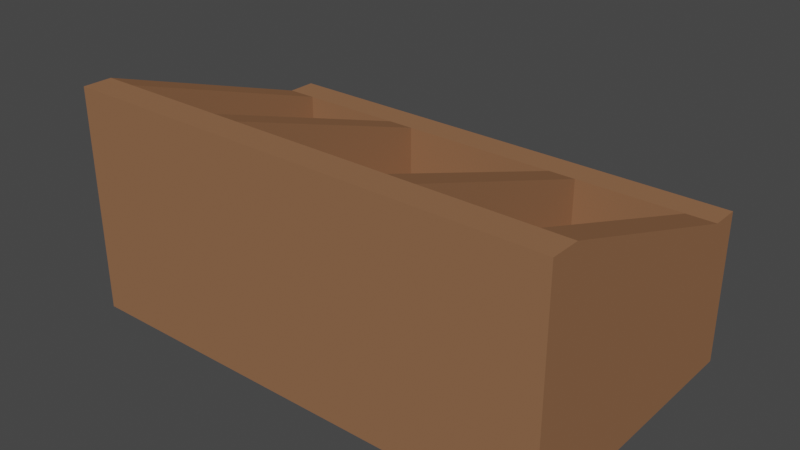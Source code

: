 # Source: produceshelf.blend  (saved by Blender 2.91.10; exported with 4.5.12 LTS)
import bpy
from mathutils import Matrix  # noqa: F401  (used for matrix-valued properties, if any)

bpy.ops.wm.read_factory_settings(use_empty=True)
scene = bpy.context.scene
scene.name = 'Scene'

# ---- collections
col_collection = bpy.data.collections.new('Collection'); scene.collection.children.link(col_collection)

# ---- materials (node trees are filled in below, after node groups)
mat_material = bpy.data.materials.new('Material')
mat_material.alpha_threshold = 0.0
mat_material.use_transparent_shadow = False
mat_material.diffuse_color = (0.2812, 0.1381, 0.07172, 1.0)
mat_material.roughness = 1.0
mat_material.line_color = (0.0, 0.0, 0.0, 1.0)

# ---- material node trees

# ---- world
world_world = bpy.data.worlds.new('World'); scene.world = world_world
world_world.use_nodes = True; world_world.node_tree.nodes.clear()
_N = world_world.node_tree.nodes; _L = world_world.node_tree.links
n0 = _N.new('ShaderNodeOutputWorld'); n0.name = 'World Output'; n0.location = (300, 300)
n1 = _N.new('ShaderNodeBackground'); n1.name = 'Background'; n1.location = (10, 300)
n1.inputs[0].default_value = (0.05088, 0.05088, 0.05088, 1.0)
_L.new(n1.outputs[0], n0.inputs[0])
n0.is_active_output = True
world_world.color = (0.05088, 0.05088, 0.05088)
world_world.use_sun_shadow = False
world_world.sun_shadow_jitter_overblur = 0.0

# ---- meshes
me_cube = bpy.data.meshes.new('Cube')
me_cube.from_pydata([(3.885, 2.753, 1.0), (3.885, 2.753, -0.4965), (3.885, -1.0, 2.263), (3.885, -1.0, -0.4965), (-3.258, 2.753, 1.0), (-3.258, 2.753, -0.4965), (-3.258, -1.0, 2.263), (-3.258, -1.0, -0.4965), (0.3139, 2.753, -0.4965), (0.3139, -1.0, 2.263), (0.3139, -1.0, -0.4965), (0.3139, 2.753, 1.0), (2.1, -1.0, -0.4965), (2.1, 2.753, 1.0), (2.1, 2.753, -0.4965), (2.1, -1.0, 2.263), (-1.472, 2.753, -0.4965), (-1.472, -1.0, 2.263), (-1.472, -1.0, -0.4965), (-1.472, 2.753, 1.0), (2.992, -1.0, -0.4965), (2.992, 2.753, 1.0), (2.992, 2.753, -0.4965), (2.992, -1.0, 2.263), (1.197, 2.753, -0.4965), (1.197, -1.0, 2.263), (1.197, -1.0, -0.4965), (1.197, 2.753, 1.0), (1.648, -1.0, -0.4965), (1.648, 2.753, 1.0), (1.648, 2.753, -0.4965), (1.648, -1.0, 2.263), (-0.579, -1.0, -0.4965), (-0.579, 2.753, 1.0), (-0.579, 2.753, -0.4965), (-0.579, -1.0, 2.263), (-1.025, 2.753, -0.4965), (-1.025, -1.0, 2.263), (-1.025, -1.0, -0.4965), (-1.025, 2.753, 1.0), (-1.025, -1.0, 2.263), (-1.472, -1.0, 2.263), (-1.472, 2.753, 1.0), (-1.025, 2.753, 1.0), (1.648, 2.753, 2.0), (2.1, 2.753, 2.0), (2.1, -1.0, 3.263), (1.648, -1.0, 3.263), (-1.025, -1.0, 3.263), (-1.472, -1.0, 3.263), (-1.472, 2.753, 2.0), (-1.025, 2.753, 2.0), (-1.472, 3.24, -0.4965), (-3.258, 3.24, -0.4965), (3.885, 3.24, 1.0), (3.885, 3.24, -0.4965), (-3.258, 3.24, 1.0), (2.992, 3.24, 1.0), (1.197, 3.24, -0.4965), (0.3139, 3.24, -0.4965), (-0.579, 3.24, 1.0), (0.3139, 3.24, 1.0), (1.648, 3.24, 1.0), (2.1, 3.24, 1.0), (2.992, 3.24, -0.4965), (2.1, 3.24, -0.4965), (-1.025, 3.24, -0.4965), (-1.472, 3.24, 1.0), (1.648, 3.24, -0.4965), (1.197, 3.24, 1.0), (-1.025, 3.24, 1.0), (-0.579, 3.24, -0.4965), (4.364, 2.753, 1.0), (4.364, 2.753, -0.4965), (4.364, -1.0, 2.263), (4.364, -1.0, -0.4965), (4.364, 3.24, 1.0), (4.364, 3.24, -0.4965), (-3.764, 2.753, -0.4965), (-3.764, -1.0, -0.4965), (-3.764, -1.0, 2.263), (-3.764, 2.753, 1.0), (-3.764, 3.24, -0.4965), (-3.764, 3.24, 1.0), (-3.258, 3.24, 2.0), (-3.764, 3.24, 2.0), (3.885, 2.753, 2.0), (3.885, -1.0, 3.263), (-3.258, -1.0, 3.263), (-3.258, 2.753, 2.0), (2.992, 2.753, 2.0), (-0.579, 2.753, 2.0), (0.3139, 2.753, 2.0), (1.648, 2.753, 2.0), (2.1, 2.753, 2.0), (-1.472, 2.753, 2.0), (1.648, 3.24, 2.0), (2.1, 3.24, 2.0), (1.197, 2.753, 2.0), (-1.025, 2.753, 2.0), (3.885, 3.24, 2.0), (4.364, 3.24, 2.0), (2.992, 3.24, 2.0), (-0.579, 3.24, 2.0), (0.3139, 3.24, 2.0), (-1.472, 3.24, 2.0), (1.197, 3.24, 2.0), (-1.025, 3.24, 2.0), (4.364, 2.753, 2.0), (4.364, -1.0, 3.263), (-3.764, -1.0, 3.263), (-3.764, 2.753, 2.0), (-3.258, -1.0, -0.4965), (-3.258, -1.0, 2.263), (-1.472, -1.0, 2.263), (2.992, -1.0, -0.4965), (3.885, -1.0, -0.4965), (1.197, -1.0, 2.263), (0.3139, -1.0, 2.263), (-0.579, -1.0, -0.4965), (0.3139, -1.0, -0.4965), (0.3139, -1.0, -0.4965), (1.648, -1.0, -0.4965), (2.1, -1.0, -0.4965), (2.992, -1.0, 2.263), (2.1, -1.0, 2.263), (2.992, -1.0, -0.4965), (-1.025, -1.0, 2.263), (-1.472, -1.0, -0.4965), (0.3139, -1.0, 3.263), (0.3139, -1.0, 2.263), (-1.472, -1.0, 2.263), (3.885, -1.0, 2.263), (-3.258, -1.0, 2.263), (-0.579, -1.0, 2.263), (-0.579, -1.0, 3.263), (1.648, -1.0, 2.263), (1.197, -1.0, -0.4965), (1.197, -1.0, 2.263), (-1.025, -1.0, -0.4965), (-0.579, -1.0, 2.263), (1.648, -1.0, -0.4965), (2.1, -1.485, 3.263), (2.1, -1.485, 2.263), (2.1, -1.0, -0.4965), (-1.025, -1.0, 2.263), (-1.472, -1.0, 2.263), (2.1, -1.0, 3.263), (1.648, -1.0, 3.263), (-1.025, -1.0, 3.263), (-1.472, -1.0, 3.263), (-3.258, -1.0, -0.4965), (3.885, -1.0, -0.4965), (-0.579, -1.0, -0.4965), (2.992, -1.485, 2.263), (2.992, -1.485, 3.263), (2.992, -1.0, 2.263), (2.1, -1.0, 2.263), (-1.025, -1.0, 2.263), (-1.472, -1.0, -0.4965), (0.3139, -1.485, -0.4965), (3.885, -1.0, 2.263), (1.197, -1.0, -0.4965), (1.197, -1.485, -0.4965), (1.648, -1.0, 2.263), (2.1, -1.0, 3.263), (-1.025, -1.0, -0.4965), (-3.258, -1.485, -0.4965), (-3.258, -1.485, 2.263), (3.885, -1.485, 2.263), (3.885, -1.485, -0.4965), (-1.472, -1.485, 2.263), (2.992, -1.485, -0.4965), (1.197, -1.485, 2.263), (0.3139, -1.485, 2.263), (-0.579, -1.485, -0.4965), (1.648, -1.485, -0.4965), (2.1, -1.485, -0.4965), (-1.025, -1.485, 2.263), (-1.472, -1.485, -0.4965), (1.648, -1.485, 2.263), (-1.025, -1.485, -0.4965), (-0.579, -1.485, 2.263), (0.3139, -1.485, 3.263), (1.197, -1.485, 3.263), (4.364, -1.0, 3.263), (4.364, -1.0, 2.263), (-3.764, -1.0, 3.263), (-3.764, -1.0, 2.263), (-3.764, -1.485, 2.263), (-3.764, -1.485, 3.263), (1.648, -1.0, 3.263), (1.197, -1.0, 3.263), (-3.258, -1.485, 3.263), (-1.472, -1.485, 3.263), (4.364, -1.0, -0.4965), (4.364, -1.0, 2.263), (4.364, -1.0, -0.4965), (4.364, -1.485, 2.263), (4.364, -1.485, -0.4965), (-3.764, -1.0, -0.4965), (-3.764, -1.0, 2.263), (-3.764, -1.0, -0.4965), (-3.764, -1.485, -0.4965), (-1.472, -1.0, 3.263), (-3.258, -1.0, 3.263), (-0.579, -1.485, 3.263), (2.992, -1.0, 3.263), (-1.025, -1.485, 3.263), (-1.025, -1.0, 3.263), (3.885, -1.0, 3.263), (1.648, -1.485, 3.263), (3.885, -1.485, 3.263), (4.364, -1.485, 3.263), (4.364, -1.0, 3.263), (3.885, -1.0, 3.263), (-3.764, -1.0, 3.263), (-3.258, -1.0, 3.263)], [], [(19, 4, 6, 17), (22, 1, 3, 20), (1, 22, 64, 55), (16, 5, 53, 52), (34, 8, 10, 32), (27, 11, 9, 25), (21, 13, 15, 23), (72, 76, 101, 108), (30, 14, 12, 28), (5, 16, 18, 7), (76, 54, 100, 101), (37, 39, 43, 40), (0, 21, 23, 2), (22, 14, 65, 64), (14, 22, 20, 12), (8, 24, 26, 10), (30, 24, 58, 68), (29, 27, 25, 31), (13, 29, 44, 45), (24, 30, 28, 26), (11, 33, 35, 9), (36, 34, 32, 38), (36, 16, 52, 66), (16, 36, 38, 18), (33, 39, 37, 35), (19, 17, 41, 42), (39, 19, 42, 43), (45, 44, 47, 46), (51, 50, 49, 48), (40, 43, 51, 48), (15, 13, 45, 46), (29, 31, 47, 44), (42, 41, 49, 50), (43, 42, 50, 51), (29, 13, 94, 93), (11, 27, 98, 92), (60, 70, 107, 103), (19, 39, 99, 95), (3, 1, 73, 75), (64, 57, 54, 55), (71, 60, 61, 59), (68, 62, 63, 65), (53, 56, 67, 52), (65, 63, 57, 64), (59, 61, 69, 58), (58, 69, 62, 68), (66, 70, 60, 71), (52, 67, 70, 66), (34, 36, 66, 71), (62, 69, 106, 96), (55, 54, 76, 77), (14, 30, 68, 65), (33, 11, 92, 91), (69, 61, 104, 106), (8, 34, 71, 59), (24, 8, 59, 58), (73, 72, 74, 75), (2, 23, 124, 132), (26, 28, 122, 137), (72, 73, 77, 76), (40, 48, 149, 145), (74, 72, 108, 109), (1, 55, 77, 73), (88, 110, 216, 217), (110, 80, 201, 216), (6, 88, 217, 113), (79, 80, 81, 78), (78, 81, 83, 82), (23, 15, 125, 124), (9, 35, 140, 118), (56, 53, 82, 83), (12, 20, 115, 123), (13, 21, 90, 94), (53, 5, 78, 82), (20, 3, 116, 115), (5, 7, 79, 78), (91, 92, 104, 103), (94, 90, 102, 97), (93, 94, 97, 96), (48, 49, 150, 149), (28, 12, 123, 122), (75, 74, 186, 195), (87, 2, 132, 215), (38, 32, 119, 139), (17, 6, 113, 114), (10, 26, 137, 120), (89, 84, 85, 111), (46, 47, 148, 147), (3, 75, 195, 116), (98, 93, 96, 106), (89, 95, 105, 84), (99, 91, 103, 107), (92, 98, 106, 104), (90, 86, 100, 102), (95, 99, 107, 105), (31, 25, 117, 136), (86, 87, 109, 108), (100, 86, 108, 101), (74, 109, 185, 186), (88, 89, 111, 110), (70, 67, 105, 107), (79, 7, 112, 200), (47, 31, 136, 148), (109, 87, 215, 185), (7, 18, 128, 112), (54, 57, 102, 100), (15, 46, 147, 125), (27, 29, 93, 98), (18, 38, 139, 128), (61, 60, 103, 104), (35, 37, 127, 140), (41, 17, 114, 146), (32, 10, 120, 119), (63, 62, 96, 97), (4, 19, 95, 89), (56, 83, 85, 84), (37, 40, 145, 127), (80, 79, 200, 201), (0, 2, 87, 86), (81, 80, 110, 111), (67, 56, 84, 105), (25, 9, 118, 117), (39, 33, 91, 99), (6, 4, 89, 88), (49, 41, 146, 150), (83, 81, 111, 85), (57, 63, 97, 102), (21, 0, 86, 90), (115, 116, 152, 126), (151, 167, 203, 202), (169, 170, 199, 198), (112, 128, 159, 151), (137, 122, 141, 162), (127, 114, 131, 158), (119, 120, 121, 153), (123, 115, 126, 144), (114, 113, 133, 131), (201, 113, 217, 216), (117, 118, 130, 138), (167, 168, 189, 203), (122, 123, 144, 141), (146, 145, 149, 150), (114, 127, 145, 146), (136, 125, 147, 148), (159, 166, 181, 179), (151, 159, 179, 167), (126, 152, 170, 172), (134, 158, 209, 135), (121, 162, 163, 160), (198, 196, 214, 213), (133, 188, 187, 205), (136, 117, 138, 164), (139, 119, 153, 166), (124, 125, 157, 156), (120, 137, 162, 121), (132, 124, 156, 161), (140, 127, 158, 134), (113, 112, 151, 133), (125, 136, 164, 157), (128, 139, 166, 159), (118, 140, 134, 130), (170, 152, 197, 199), (179, 171, 168, 167), (163, 173, 174, 160), (172, 154, 143, 177), (181, 178, 171, 179), (170, 169, 154, 172), (176, 180, 173, 163), (177, 143, 180, 176), (160, 174, 182, 175), (175, 182, 178, 181), (162, 141, 176, 163), (153, 121, 160, 175), (171, 178, 208, 194), (144, 126, 172, 177), (141, 144, 177, 176), (166, 153, 175, 181), (130, 134, 135, 129), (143, 154, 155, 142), (189, 168, 193, 190), (157, 164, 191, 165), (174, 173, 184, 183), (195, 186, 196, 197), (197, 196, 198, 199), (132, 161, 196, 186), (188, 189, 190, 187), (164, 138, 192, 191), (152, 116, 195, 197), (188, 202, 203, 189), (133, 151, 202, 188), (168, 171, 194, 193), (112, 113, 201, 200), (192, 129, 183, 184), (135, 209, 208, 206), (209, 204, 194, 208), (204, 205, 193, 194), (191, 192, 184, 211), (165, 191, 211, 142), (210, 207, 155, 212), (207, 165, 142, 155), (129, 135, 206, 183), (210, 212, 213, 214), (193, 205, 187, 190), (154, 169, 212, 155), (131, 133, 205, 204), (173, 180, 211, 184), (138, 130, 129, 192), (169, 198, 213, 212), (196, 161, 210, 214), (132, 186, 185, 215), (180, 143, 142, 211), (156, 157, 165, 207), (158, 131, 204, 209), (182, 174, 183, 206), (178, 182, 206, 208), (161, 156, 207, 210)])
_uv = me_cube.uv_layers.new(name='UVMap')
_uv.uv.foreach_set('vector', [0.8125, 0.5, 0.875, 0.5, 0.875, 0.75, 0.8125, 0.75, 0.3438, 0.5, 0.375, 0.5, 0.375, 0.75, 0.3438, 0.75, 0.375, 0.5, 0.3438, 0.5, 0.3438, 0.5, 0.375, 0.5, 0.1875, 0.5, 0.125, 0.5, 0.125, 0.5, 0.1875, 0.5, 0.2187, 0.5, 0.25, 0.5, 0.25, 0.75, 0.2187, 0.75, 0.7191, 0.5, 0.75, 0.5, 0.75, 0.75, 0.7191, 0.75, 0.6562, 0.5, 0.6875, 0.5, 0.6875, 0.75, 0.6562, 0.75, 0.625, 0.5, 0.625, 0.5, 0.625, 0.5, 0.625, 0.5, 0.2967, 0.5, 0.3125, 0.5, 0.3125, 0.75, 0.2967, 0.75, 0.125, 0.5, 0.1875, 0.5, 0.1875, 0.75, 0.125, 0.75, 0.625, 0.5, 0.625, 0.5, 0.625, 0.5, 0.625, 0.5, 0.7969, 0.75, 0.7969, 0.5, 0.7969, 0.5, 0.7969, 0.75, 0.625, 0.5, 0.6562, 0.5, 0.6562, 0.75, 0.625, 0.75, 0.3438, 0.5, 0.3125, 0.5, 0.3125, 0.5, 0.3438, 0.5, 0.3125, 0.5, 0.3438, 0.5, 0.3438, 0.75, 0.3125, 0.75, 0.25, 0.5, 0.2809, 0.5, 0.2809, 0.75, 0.25, 0.75, 0.2967, 0.5, 0.2809, 0.5, 0.2809, 0.5, 0.2967, 0.5, 0.7033, 0.5, 0.7191, 0.5, 0.7191, 0.75, 0.7033, 0.75, 0.625, 0.4375, 0.625, 0.4217, 0.625, 0.4217, 0.625, 0.4375, 0.2809, 0.5, 0.2967, 0.5, 0.2967, 0.75, 0.2809, 0.75, 0.75, 0.5, 0.7812, 0.5, 0.7812, 0.75, 0.75, 0.75, 0.2031, 0.5, 0.2187, 0.5, 0.2187, 0.75, 0.2031, 0.75, 0.2031, 0.5, 0.1875, 0.5, 0.1875, 0.5, 0.2031, 0.5, 0.1875, 0.5, 0.2031, 0.5, 0.2031, 0.75, 0.1875, 0.75, 0.7812, 0.5, 0.7969, 0.5, 0.7969, 0.75, 0.7812, 0.75, 0.8125, 0.5, 0.8125, 0.75, 0.8125, 0.75, 0.8125, 0.5, 0.625, 0.3281, 0.625, 0.3125, 0.625, 0.3125, 0.625, 0.3281, 0.6875, 0.5, 0.7033, 0.5, 0.7033, 0.75, 0.6875, 0.75, 0.7969, 0.5, 0.8125, 0.5, 0.8125, 0.75, 0.7969, 0.75, 0.7969, 0.75, 0.7969, 0.5, 0.7969, 0.5, 0.7969, 0.75, 0.6875, 0.75, 0.6875, 0.5, 0.6875, 0.5, 0.6875, 0.75, 0.7033, 0.5, 0.7033, 0.75, 0.7033, 0.75, 0.7033, 0.5, 0.8125, 0.5, 0.8125, 0.75, 0.8125, 0.75, 0.8125, 0.5, 0.625, 0.3281, 0.625, 0.3125, 0.625, 0.3125, 0.625, 0.3281, 0.625, 0.4217, 0.625, 0.4375, 0.625, 0.4375, 0.625, 0.4217, 0.75, 0.5, 0.7191, 0.5, 0.7191, 0.5, 0.75, 0.5, 0.625, 0.3438, 0.625, 0.3281, 0.625, 0.3281, 0.625, 0.3438, 0.625, 0.3125, 0.625, 0.3281, 0.625, 0.3281, 0.625, 0.3125, 0.375, 0.75, 0.375, 0.5, 0.375, 0.5, 0.375, 0.75, 0.375, 0.4688, 0.625, 0.4688, 0.625, 0.5, 0.375, 0.5, 0.375, 0.3438, 0.625, 0.3438, 0.625, 0.375, 0.375, 0.375, 0.375, 0.4217, 0.625, 0.4217, 0.625, 0.4375, 0.375, 0.4375, 0.375, 0.25, 0.625, 0.25, 0.625, 0.3125, 0.375, 0.3125, 0.375, 0.4375, 0.625, 0.4375, 0.625, 0.4688, 0.375, 0.4688, 0.375, 0.375, 0.625, 0.375, 0.625, 0.4059, 0.375, 0.4059, 0.375, 0.4059, 0.625, 0.4059, 0.625, 0.4217, 0.375, 0.4217, 0.375, 0.3281, 0.625, 0.3281, 0.625, 0.3438, 0.375, 0.3438, 0.375, 0.3125, 0.625, 0.3125, 0.625, 0.3281, 0.375, 0.3281, 0.2187, 0.5, 0.2031, 0.5, 0.2031, 0.5, 0.2187, 0.5, 0.625, 0.4217, 0.625, 0.4059, 0.625, 0.4059, 0.625, 0.4217, 0.375, 0.5, 0.625, 0.5, 0.625, 0.5, 0.375, 0.5, 0.3125, 0.5, 0.2967, 0.5, 0.2967, 0.5, 0.3125, 0.5, 0.7812, 0.5, 0.75, 0.5, 0.75, 0.5, 0.7812, 0.5, 0.625, 0.4059, 0.625, 0.375, 0.625, 0.375, 0.625, 0.4059, 0.25, 0.5, 0.2187, 0.5, 0.2187, 0.5, 0.25, 0.5, 0.2809, 0.5, 0.25, 0.5, 0.25, 0.5, 0.2809, 0.5, 0.375, 0.5, 0.625, 0.5, 0.625, 0.75, 0.375, 0.75, 0.625, 0.75, 0.6562, 0.75, 0.6562, 0.75, 0.625, 0.75, 0.2809, 0.75, 0.2967, 0.75, 0.2967, 0.75, 0.2809, 0.75, 0.625, 0.5, 0.375, 0.5, 0.375, 0.5, 0.625, 0.5, 0.7969, 0.75, 0.7969, 0.75, 0.7969, 0.75, 0.7969, 0.75, 0.625, 0.75, 0.625, 0.5, 0.625, 0.5, 0.625, 0.75, 0.375, 0.5, 0.375, 0.5, 0.375, 0.5, 0.375, 0.5, 0.875, 0.75, 0.875, 0.75, 0.875, 0.75, 0.875, 0.75, 0.625, 0.0, 0.625, 0.0, 0.625, 0.0, 0.625, 0.0, 0.875, 0.75, 0.875, 0.75, 0.875, 0.75, 0.875, 0.75, 0.375, 0.0, 0.625, 0.0, 0.625, 0.25, 0.375, 0.25, 0.375, 0.25, 0.625, 0.25, 0.625, 0.25, 0.375, 0.25, 0.6562, 0.75, 0.6875, 0.75, 0.6875, 0.75, 0.6562, 0.75, 0.75, 0.75, 0.7812, 0.75, 0.7812, 0.75, 0.75, 0.75, 0.625, 0.25, 0.375, 0.25, 0.375, 0.25, 0.625, 0.25, 0.3125, 0.75, 0.3438, 0.75, 0.3438, 0.75, 0.3125, 0.75, 0.6875, 0.5, 0.6562, 0.5, 0.6562, 0.5, 0.6875, 0.5, 0.125, 0.5, 0.125, 0.5, 0.125, 0.5, 0.125, 0.5, 0.3438, 0.75, 0.375, 0.75, 0.375, 0.75, 0.3438, 0.75, 0.125, 0.5, 0.125, 0.75, 0.125, 0.75, 0.125, 0.5, 0.7812, 0.5, 0.75, 0.5, 0.75, 0.5, 0.7812, 0.5, 0.6875, 0.5, 0.6562, 0.5, 0.6562, 0.5, 0.6875, 0.5, 0.625, 0.4217, 0.625, 0.4375, 0.625, 0.4375, 0.625, 0.4217, 0.7969, 0.75, 0.8125, 0.75, 0.8125, 0.75, 0.7969, 0.75, 0.2967, 0.75, 0.3125, 0.75, 0.3125, 0.75, 0.2967, 0.75, 0.375, 0.75, 0.625, 0.75, 0.625, 0.75, 0.375, 0.75, 0.625, 0.75, 0.625, 0.75, 0.625, 0.75, 0.625, 0.75, 0.2031, 0.75, 0.2187, 0.75, 0.2187, 0.75, 0.2031, 0.75, 0.8125, 0.75, 0.875, 0.75, 0.875, 0.75, 0.8125, 0.75, 0.25, 0.75, 0.2809, 0.75, 0.2809, 0.75, 0.25, 0.75, 0.875, 0.5, 0.875, 0.5, 0.875, 0.5, 0.875, 0.5, 0.6875, 0.75, 0.7033, 0.75, 0.7033, 0.75, 0.6875, 0.75, 0.375, 0.75, 0.375, 0.75, 0.375, 0.75, 0.375, 0.75, 0.7191, 0.5, 0.7033, 0.5, 0.7033, 0.5, 0.7191, 0.5, 0.875, 0.5, 0.8125, 0.5, 0.8125, 0.5, 0.875, 0.5, 0.7969, 0.5, 0.7812, 0.5, 0.7812, 0.5, 0.7969, 0.5, 0.75, 0.5, 0.7191, 0.5, 0.7191, 0.5, 0.75, 0.5, 0.6562, 0.5, 0.625, 0.5, 0.625, 0.5, 0.6562, 0.5, 0.625, 0.3125, 0.625, 0.3281, 0.625, 0.3281, 0.625, 0.3125, 0.7033, 0.75, 0.7191, 0.75, 0.7191, 0.75, 0.7033, 0.75, 0.625, 0.5, 0.625, 0.75, 0.625, 0.75, 0.625, 0.5, 0.625, 0.5, 0.625, 0.5, 0.625, 0.5, 0.625, 0.5, 0.625, 0.75, 0.625, 0.75, 0.625, 0.75, 0.625, 0.75, 0.875, 0.75, 0.875, 0.5, 0.875, 0.5, 0.875, 0.75, 0.625, 0.3281, 0.625, 0.3125, 0.625, 0.3125, 0.625, 0.3281, 0.125, 0.75, 0.125, 0.75, 0.125, 0.75, 0.125, 0.75, 0.7033, 0.75, 0.7033, 0.75, 0.7033, 0.75, 0.7033, 0.75, 0.625, 0.75, 0.625, 0.75, 0.625, 0.75, 0.625, 0.75, 0.125, 0.75, 0.1875, 0.75, 0.1875, 0.75, 0.125, 0.75, 0.625, 0.5, 0.625, 0.4688, 0.625, 0.4688, 0.625, 0.5, 0.6875, 0.75, 0.6875, 0.75, 0.6875, 0.75, 0.6875, 0.75, 0.7191, 0.5, 0.7033, 0.5, 0.7033, 0.5, 0.7191, 0.5, 0.1875, 0.75, 0.2031, 0.75, 0.2031, 0.75, 0.1875, 0.75, 0.625, 0.375, 0.625, 0.3438, 0.625, 0.3438, 0.625, 0.375, 0.7812, 0.75, 0.7969, 0.75, 0.7969, 0.75, 0.7812, 0.75, 0.8125, 0.75, 0.8125, 0.75, 0.8125, 0.75, 0.8125, 0.75, 0.2187, 0.75, 0.25, 0.75, 0.25, 0.75, 0.2187, 0.75, 0.625, 0.4375, 0.625, 0.4217, 0.625, 0.4217, 0.625, 0.4375, 0.875, 0.5, 0.8125, 0.5, 0.8125, 0.5, 0.875, 0.5, 0.625, 0.25, 0.625, 0.25, 0.625, 0.25, 0.625, 0.25, 0.7969, 0.75, 0.7969, 0.75, 0.7969, 0.75, 0.7969, 0.75, 0.625, 0.0, 0.375, 0.0, 0.375, 0.0, 0.625, 0.0, 0.625, 0.5, 0.625, 0.75, 0.625, 0.75, 0.625, 0.5, 0.625, 0.25, 0.625, 0.0, 0.625, 0.0, 0.625, 0.25, 0.625, 0.3125, 0.625, 0.25, 0.625, 0.25, 0.625, 0.3125, 0.7191, 0.75, 0.75, 0.75, 0.75, 0.75, 0.7191, 0.75, 0.7969, 0.5, 0.7812, 0.5, 0.7812, 0.5, 0.7969, 0.5, 0.875, 0.75, 0.875, 0.5, 0.875, 0.5, 0.875, 0.75, 0.8125, 0.75, 0.8125, 0.75, 0.8125, 0.75, 0.8125, 0.75, 0.625, 0.25, 0.625, 0.25, 0.625, 0.25, 0.625, 0.25, 0.625, 0.4688, 0.625, 0.4375, 0.625, 0.4375, 0.625, 0.4688, 0.6562, 0.5, 0.625, 0.5, 0.625, 0.5, 0.6562, 0.5, 0.3438, 0.75, 0.375, 0.75, 0.375, 0.75, 0.3438, 0.75, 0.125, 0.75, 0.125, 0.75, 0.125, 0.75, 0.125, 0.75, 0.625, 0.75, 0.375, 0.75, 0.375, 0.75, 0.625, 0.75, 0.125, 0.75, 0.1875, 0.75, 0.1875, 0.75, 0.125, 0.75, 0.2809, 0.75, 0.2967, 0.75, 0.2967, 0.75, 0.2809, 0.75, 0.625, 0.9219, 0.625, 0.9375, 0.625, 0.9375, 0.625, 0.9219, 0.2187, 0.75, 0.25, 0.75, 0.25, 0.75, 0.2187, 0.75, 0.3125, 0.75, 0.3438, 0.75, 0.3438, 0.75, 0.3125, 0.75, 0.8125, 0.75, 0.875, 0.75, 0.875, 0.75, 0.8125, 0.75, 0.625, 0.0, 0.625, 0.0, 0.625, 0.0, 0.625, 0.0, 0.7191, 0.75, 0.75, 0.75, 0.75, 0.75, 0.7191, 0.75, 0.375, 1.0, 0.625, 1.0, 0.625, 1.0, 0.375, 1.0, 0.2967, 0.75, 0.3125, 0.75, 0.3125, 0.75, 0.2967, 0.75, 0.625, 0.9375, 0.625, 0.9219, 0.625, 0.9219, 0.625, 0.9375, 0.625, 0.9375, 0.625, 0.9219, 0.625, 0.9219, 0.625, 0.9375, 0.625, 0.8283, 0.625, 0.8125, 0.625, 0.8125, 0.625, 0.8283, 0.1875, 0.75, 0.2031, 0.75, 0.2031, 0.75, 0.1875, 0.75, 0.125, 0.75, 0.1875, 0.75, 0.1875, 0.75, 0.125, 0.75, 0.3438, 0.75, 0.375, 0.75, 0.375, 0.75, 0.3438, 0.75, 0.7812, 0.75, 0.7969, 0.75, 0.7969, 0.75, 0.7812, 0.75, 0.25, 0.75, 0.2809, 0.75, 0.2809, 0.75, 0.25, 0.75, 0.625, 0.75, 0.625, 0.75, 0.625, 0.75, 0.625, 0.75, 0.625, 0.0, 0.625, 0.0, 0.625, 0.0, 0.625, 0.0, 0.7033, 0.75, 0.7191, 0.75, 0.7191, 0.75, 0.7033, 0.75, 0.2031, 0.75, 0.2187, 0.75, 0.2187, 0.75, 0.2031, 0.75, 0.6562, 0.75, 0.6875, 0.75, 0.6875, 0.75, 0.6562, 0.75, 0.25, 0.75, 0.2809, 0.75, 0.2809, 0.75, 0.25, 0.75, 0.625, 0.75, 0.6562, 0.75, 0.6562, 0.75, 0.625, 0.75, 0.7812, 0.75, 0.7969, 0.75, 0.7969, 0.75, 0.7812, 0.75, 0.625, 0.0, 0.375, 0.0, 0.375, 0.0, 0.625, 0.0, 0.625, 0.8125, 0.625, 0.8283, 0.625, 0.8283, 0.625, 0.8125, 0.1875, 0.75, 0.2031, 0.75, 0.2031, 0.75, 0.1875, 0.75, 0.75, 0.75, 0.7812, 0.75, 0.7812, 0.75, 0.75, 0.75, 0.375, 0.75, 0.375, 0.75, 0.375, 0.75, 0.375, 0.75, 0.375, 0.9375, 0.625, 0.9375, 0.625, 1.0, 0.375, 1.0, 0.375, 0.8441, 0.625, 0.8441, 0.625, 0.875, 0.375, 0.875, 0.375, 0.7812, 0.625, 0.7812, 0.625, 0.8125, 0.375, 0.8125, 0.375, 0.9219, 0.625, 0.9219, 0.625, 0.9375, 0.375, 0.9375, 0.375, 0.75, 0.625, 0.75, 0.625, 0.7812, 0.375, 0.7812, 0.375, 0.8283, 0.625, 0.8283, 0.625, 0.8441, 0.375, 0.8441, 0.375, 0.8125, 0.625, 0.8125, 0.625, 0.8283, 0.375, 0.8283, 0.375, 0.875, 0.625, 0.875, 0.625, 0.9062, 0.375, 0.9062, 0.375, 0.9062, 0.625, 0.9062, 0.625, 0.9219, 0.375, 0.9219, 0.2809, 0.75, 0.2967, 0.75, 0.2967, 0.75, 0.2809, 0.75, 0.2187, 0.75, 0.25, 0.75, 0.25, 0.75, 0.2187, 0.75, 0.625, 0.9375, 0.625, 0.9219, 0.625, 0.9219, 0.625, 0.9375, 0.3125, 0.75, 0.3438, 0.75, 0.3438, 0.75, 0.3125, 0.75, 0.2967, 0.75, 0.3125, 0.75, 0.3125, 0.75, 0.2967, 0.75, 0.2031, 0.75, 0.2187, 0.75, 0.2187, 0.75, 0.2031, 0.75, 0.75, 0.75, 0.7812, 0.75, 0.7812, 0.75, 0.75, 0.75, 0.625, 0.8125, 0.625, 0.7812, 0.625, 0.7812, 0.625, 0.8125, 0.625, 1.0, 0.625, 1.0, 0.625, 1.0, 0.625, 1.0, 0.625, 0.8125, 0.625, 0.8283, 0.625, 0.8283, 0.625, 0.8125, 0.625, 0.875, 0.625, 0.8441, 0.625, 0.8441, 0.625, 0.875, 0.375, 0.75, 0.625, 0.75, 0.625, 0.75, 0.375, 0.75, 0.375, 0.75, 0.625, 0.75, 0.625, 0.75, 0.375, 0.75, 0.625, 0.75, 0.625, 0.75, 0.625, 0.75, 0.625, 0.75, 0.625, 0.0, 0.625, 0.0, 0.625, 0.0, 0.625, 0.0, 0.7033, 0.75, 0.7191, 0.75, 0.7191, 0.75, 0.7033, 0.75, 0.375, 0.75, 0.375, 0.75, 0.375, 0.75, 0.375, 0.75, 0.625, 0.0, 0.375, 0.0, 0.375, 0.0, 0.625, 0.0, 0.625, 0.0, 0.375, 0.0, 0.375, 0.0, 0.625, 0.0, 0.625, 1.0, 0.625, 0.9375, 0.625, 0.9375, 0.625, 1.0, 0.375, 0.0, 0.625, 0.0, 0.625, 0.0, 0.375, 0.0, 0.7191, 0.75, 0.75, 0.75, 0.75, 0.75, 0.7191, 0.75, 0.7812, 0.75, 0.7969, 0.75, 0.7969, 0.75, 0.7812, 0.75, 0.625, 0.9219, 0.625, 0.9375, 0.625, 0.9375, 0.625, 0.9219, 0.8125, 0.75, 0.875, 0.75, 0.875, 0.75, 0.8125, 0.75, 0.7033, 0.75, 0.7191, 0.75, 0.7191, 0.75, 0.7033, 0.75, 0.625, 0.8125, 0.625, 0.8283, 0.625, 0.8283, 0.625, 0.8125, 0.625, 0.75, 0.6562, 0.75, 0.6562, 0.75, 0.625, 0.75, 0.6562, 0.75, 0.6875, 0.75, 0.6875, 0.75, 0.6562, 0.75, 0.75, 0.75, 0.7812, 0.75, 0.7812, 0.75, 0.75, 0.75, 0.625, 0.75, 0.625, 0.75, 0.625, 0.75, 0.625, 0.75, 0.875, 0.75, 0.875, 0.75, 0.875, 0.75, 0.875, 0.75, 0.625, 0.7812, 0.625, 0.75, 0.625, 0.75, 0.625, 0.7812, 0.8125, 0.75, 0.875, 0.75, 0.875, 0.75, 0.8125, 0.75, 0.625, 0.8441, 0.625, 0.8283, 0.625, 0.8283, 0.625, 0.8441, 0.7191, 0.75, 0.75, 0.75, 0.75, 0.75, 0.7191, 0.75, 0.625, 0.75, 0.625, 0.75, 0.625, 0.75, 0.625, 0.75, 0.625, 0.75, 0.625, 0.75, 0.625, 0.75, 0.625, 0.75, 0.625, 0.75, 0.625, 0.75, 0.625, 0.75, 0.625, 0.75, 0.625, 0.8283, 0.625, 0.8125, 0.625, 0.8125, 0.625, 0.8283, 0.6562, 0.75, 0.6875, 0.75, 0.6875, 0.75, 0.6562, 0.75, 0.625, 0.9219, 0.625, 0.9375, 0.625, 0.9375, 0.625, 0.9219, 0.625, 0.9062, 0.625, 0.875, 0.625, 0.875, 0.625, 0.9062, 0.625, 0.9219, 0.625, 0.9062, 0.625, 0.9062, 0.625, 0.9219, 0.625, 0.75, 0.6562, 0.75, 0.6562, 0.75, 0.625, 0.75])
me_cube.materials.append(mat_material)
me_cube.use_remesh_preserve_volume = False
me_cube.use_remesh_preserve_attributes = False
me_cube.use_mirror_vertex_groups = False
me_cube.update()

# ---- objects
ob_cube = bpy.data.objects.new('Cube', me_cube)

# ---- transforms, parenting, visibility, modifiers, constraints
ob_cube.location = (0.0, 0.0, 1.0)
ob_cube.lock_rotations_4d = False
ob_cube.empty_display_type = 'ARROWS'
ob_cube.lineart.crease_threshold = 0.0

# ---- collection membership
col_collection.objects.link(ob_cube)

# ---- scene / render settings (as saved in the file)
scene.frame_start = 1; scene.frame_end = 250; scene.frame_set(1)
scene.render.engine = 'BLENDER_EEVEE_NEXT'
scene.cycles.use_denoising = False
scene.cycles.samples = 128
scene.cycles.sampling_pattern = 'TABULATED_SOBOL'
scene.cycles.use_adaptive_sampling = False
scene.cycles.use_light_tree = False
scene.view_settings.view_transform = 'Filmic'
bpy.context.view_layer.update()

# ---- added for rendering (the .blend has no active camera and no usable light): camera, sun
cam_auto = bpy.data.cameras.new('AutoCamera')
cam_auto.lens = 50.0
cam_auto.sensor_width = 36.0
cam_auto.clip_end = 1000.0
ob_auto_camera = bpy.data.objects.new('AutoCamera', cam_auto)
scene.collection.objects.link(ob_auto_camera)
ob_auto_camera.location = (9.66853, -10.3641, 9.87786)
ob_auto_camera.rotation_euler = (1.09748, -7.21219e-08, 0.694738)
scene.camera = ob_auto_camera
light_auto_sun = bpy.data.lights.new('AutoSun', 'SUN')
light_auto_sun.energy = 3.0
light_auto_sun.angle = 0.0523599
ob_auto_sun = bpy.data.objects.new('AutoSun', light_auto_sun)
scene.collection.objects.link(ob_auto_sun)
ob_auto_sun.rotation_euler = (0.872665, 0.174533, 0.523599)
bpy.context.view_layer.update()
